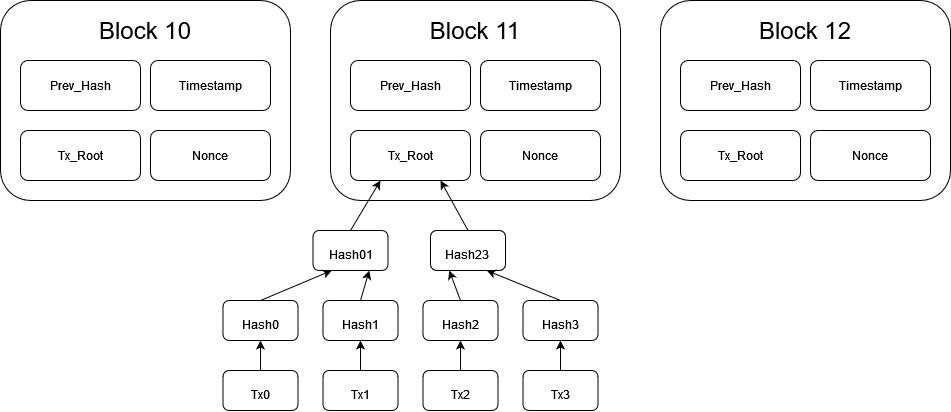

The diagram above was exported from draw.io. Its source (the exported page's mxGraphModel, read from the mxfile embedded in the PNG):
<mxGraphModel dx="1251" dy="709" grid="1" gridSize="10" guides="1" tooltips="1" connect="1" arrows="1" fold="1" page="1" pageScale="1" pageWidth="850" pageHeight="1100" math="0" shadow="0">
  <root>
    <mxCell id="0" />
    <mxCell id="1" parent="0" />
    <mxCell id="URCU0WdFe75zh4znhSoF-1" value="" style="rounded=1;whiteSpace=wrap;html=1;" vertex="1" parent="1">
      <mxGeometry x="40" y="40" width="290" height="200" as="geometry" />
    </mxCell>
    <mxCell id="URCU0WdFe75zh4znhSoF-2" value="Prev_Hash" style="rounded=1;whiteSpace=wrap;html=1;" vertex="1" parent="1">
      <mxGeometry x="60" y="100" width="120" height="50" as="geometry" />
    </mxCell>
    <mxCell id="URCU0WdFe75zh4znhSoF-3" value="Timestamp" style="rounded=1;whiteSpace=wrap;html=1;" vertex="1" parent="1">
      <mxGeometry x="190" y="100" width="120" height="50" as="geometry" />
    </mxCell>
    <mxCell id="URCU0WdFe75zh4znhSoF-4" value="Tx_Root" style="rounded=1;whiteSpace=wrap;html=1;" vertex="1" parent="1">
      <mxGeometry x="60" y="170" width="120" height="50" as="geometry" />
    </mxCell>
    <mxCell id="URCU0WdFe75zh4znhSoF-5" value="Nonce" style="rounded=1;whiteSpace=wrap;html=1;" vertex="1" parent="1">
      <mxGeometry x="190" y="170" width="120" height="50" as="geometry" />
    </mxCell>
    <mxCell id="URCU0WdFe75zh4znhSoF-6" value="&lt;font style=&quot;font-size: 24px;&quot;&gt;Block 10&lt;/font&gt;" style="text;html=1;strokeColor=none;fillColor=none;align=center;verticalAlign=middle;whiteSpace=wrap;rounded=0;" vertex="1" parent="1">
      <mxGeometry x="85" y="50" width="200" height="40" as="geometry" />
    </mxCell>
    <mxCell id="URCU0WdFe75zh4znhSoF-7" value="" style="rounded=1;whiteSpace=wrap;html=1;" vertex="1" parent="1">
      <mxGeometry x="370" y="40" width="290" height="200" as="geometry" />
    </mxCell>
    <mxCell id="URCU0WdFe75zh4znhSoF-8" value="Prev_Hash" style="rounded=1;whiteSpace=wrap;html=1;" vertex="1" parent="1">
      <mxGeometry x="390" y="100" width="120" height="50" as="geometry" />
    </mxCell>
    <mxCell id="URCU0WdFe75zh4znhSoF-9" value="Timestamp" style="rounded=1;whiteSpace=wrap;html=1;" vertex="1" parent="1">
      <mxGeometry x="520" y="100" width="120" height="50" as="geometry" />
    </mxCell>
    <mxCell id="URCU0WdFe75zh4znhSoF-10" value="Tx_Root" style="rounded=1;whiteSpace=wrap;html=1;" vertex="1" parent="1">
      <mxGeometry x="390" y="170" width="120" height="50" as="geometry" />
    </mxCell>
    <mxCell id="URCU0WdFe75zh4znhSoF-11" value="Nonce" style="rounded=1;whiteSpace=wrap;html=1;" vertex="1" parent="1">
      <mxGeometry x="520" y="170" width="120" height="50" as="geometry" />
    </mxCell>
    <mxCell id="URCU0WdFe75zh4znhSoF-12" value="&lt;font style=&quot;font-size: 24px;&quot;&gt;Block 11&lt;/font&gt;" style="text;html=1;strokeColor=none;fillColor=none;align=center;verticalAlign=middle;whiteSpace=wrap;rounded=0;" vertex="1" parent="1">
      <mxGeometry x="415" y="50" width="200" height="40" as="geometry" />
    </mxCell>
    <mxCell id="URCU0WdFe75zh4znhSoF-13" value="" style="rounded=1;whiteSpace=wrap;html=1;" vertex="1" parent="1">
      <mxGeometry x="700" y="40" width="290" height="200" as="geometry" />
    </mxCell>
    <mxCell id="URCU0WdFe75zh4znhSoF-14" value="Prev_Hash" style="rounded=1;whiteSpace=wrap;html=1;" vertex="1" parent="1">
      <mxGeometry x="720" y="100" width="120" height="50" as="geometry" />
    </mxCell>
    <mxCell id="URCU0WdFe75zh4znhSoF-15" value="Timestamp" style="rounded=1;whiteSpace=wrap;html=1;" vertex="1" parent="1">
      <mxGeometry x="850" y="100" width="120" height="50" as="geometry" />
    </mxCell>
    <mxCell id="URCU0WdFe75zh4znhSoF-16" value="Tx_Root" style="rounded=1;whiteSpace=wrap;html=1;" vertex="1" parent="1">
      <mxGeometry x="720" y="170" width="120" height="50" as="geometry" />
    </mxCell>
    <mxCell id="URCU0WdFe75zh4znhSoF-17" value="Nonce" style="rounded=1;whiteSpace=wrap;html=1;" vertex="1" parent="1">
      <mxGeometry x="850" y="170" width="120" height="50" as="geometry" />
    </mxCell>
    <mxCell id="URCU0WdFe75zh4znhSoF-18" value="&lt;font style=&quot;font-size: 24px;&quot;&gt;Block 12&lt;/font&gt;" style="text;html=1;strokeColor=none;fillColor=none;align=center;verticalAlign=middle;whiteSpace=wrap;rounded=0;" vertex="1" parent="1">
      <mxGeometry x="745" y="50" width="200" height="40" as="geometry" />
    </mxCell>
    <mxCell id="URCU0WdFe75zh4znhSoF-19" value="&lt;font style=&quot;font-size: 12px;&quot;&gt;Hash01&lt;/font&gt;" style="rounded=1;whiteSpace=wrap;html=1;fontSize=24;" vertex="1" parent="1">
      <mxGeometry x="352.5" y="270" width="75" height="40" as="geometry" />
    </mxCell>
    <mxCell id="URCU0WdFe75zh4znhSoF-20" value="&lt;font style=&quot;font-size: 12px;&quot;&gt;Hash23&lt;br&gt;&lt;/font&gt;" style="rounded=1;whiteSpace=wrap;html=1;fontSize=24;" vertex="1" parent="1">
      <mxGeometry x="470" y="270" width="75" height="40" as="geometry" />
    </mxCell>
    <mxCell id="URCU0WdFe75zh4znhSoF-21" value="&lt;font style=&quot;font-size: 12px;&quot;&gt;Hash0&lt;/font&gt;" style="rounded=1;whiteSpace=wrap;html=1;fontSize=24;" vertex="1" parent="1">
      <mxGeometry x="262.5" y="340" width="75" height="40" as="geometry" />
    </mxCell>
    <mxCell id="URCU0WdFe75zh4znhSoF-22" value="&lt;font style=&quot;font-size: 12px;&quot;&gt;Hash1&lt;br&gt;&lt;/font&gt;" style="rounded=1;whiteSpace=wrap;html=1;fontSize=24;" vertex="1" parent="1">
      <mxGeometry x="362.5" y="340" width="75" height="40" as="geometry" />
    </mxCell>
    <mxCell id="URCU0WdFe75zh4znhSoF-23" value="&lt;font style=&quot;font-size: 12px;&quot;&gt;Hash2&lt;br&gt;&lt;/font&gt;" style="rounded=1;whiteSpace=wrap;html=1;fontSize=24;" vertex="1" parent="1">
      <mxGeometry x="462.5" y="340" width="75" height="40" as="geometry" />
    </mxCell>
    <mxCell id="URCU0WdFe75zh4znhSoF-24" value="&lt;font style=&quot;font-size: 12px;&quot;&gt;Hash3&lt;br&gt;&lt;/font&gt;" style="rounded=1;whiteSpace=wrap;html=1;fontSize=24;" vertex="1" parent="1">
      <mxGeometry x="562.5" y="340" width="75" height="40" as="geometry" />
    </mxCell>
    <mxCell id="URCU0WdFe75zh4znhSoF-25" value="&lt;font style=&quot;font-size: 12px;&quot;&gt;Tx0&lt;/font&gt;" style="rounded=1;whiteSpace=wrap;html=1;fontSize=24;" vertex="1" parent="1">
      <mxGeometry x="262.5" y="410" width="75" height="40" as="geometry" />
    </mxCell>
    <mxCell id="URCU0WdFe75zh4znhSoF-26" value="&lt;font style=&quot;font-size: 12px;&quot;&gt;Tx1&lt;/font&gt;" style="rounded=1;whiteSpace=wrap;html=1;fontSize=24;" vertex="1" parent="1">
      <mxGeometry x="362.5" y="410" width="75" height="40" as="geometry" />
    </mxCell>
    <mxCell id="URCU0WdFe75zh4znhSoF-27" value="&lt;font style=&quot;font-size: 12px;&quot;&gt;Tx2&lt;/font&gt;" style="rounded=1;whiteSpace=wrap;html=1;fontSize=24;" vertex="1" parent="1">
      <mxGeometry x="462.5" y="410" width="75" height="40" as="geometry" />
    </mxCell>
    <mxCell id="URCU0WdFe75zh4znhSoF-28" value="&lt;font style=&quot;font-size: 12px;&quot;&gt;Tx3&lt;/font&gt;" style="rounded=1;whiteSpace=wrap;html=1;fontSize=24;" vertex="1" parent="1">
      <mxGeometry x="562.5" y="410" width="75" height="40" as="geometry" />
    </mxCell>
    <mxCell id="URCU0WdFe75zh4znhSoF-29" value="" style="endArrow=classic;html=1;rounded=0;fontSize=12;exitX=0.5;exitY=0;exitDx=0;exitDy=0;entryX=0.25;entryY=1;entryDx=0;entryDy=0;" edge="1" parent="1" source="URCU0WdFe75zh4znhSoF-19" target="URCU0WdFe75zh4znhSoF-10">
      <mxGeometry width="50" height="50" relative="1" as="geometry">
        <mxPoint x="500" y="310" as="sourcePoint" />
        <mxPoint x="490" y="260" as="targetPoint" />
      </mxGeometry>
    </mxCell>
    <mxCell id="URCU0WdFe75zh4znhSoF-30" value="" style="endArrow=classic;html=1;rounded=0;fontSize=12;entryX=0.75;entryY=1;entryDx=0;entryDy=0;exitX=0.5;exitY=0;exitDx=0;exitDy=0;" edge="1" parent="1" source="URCU0WdFe75zh4znhSoF-20" target="URCU0WdFe75zh4znhSoF-10">
      <mxGeometry width="50" height="50" relative="1" as="geometry">
        <mxPoint x="470" y="280" as="sourcePoint" />
        <mxPoint x="520" y="230" as="targetPoint" />
      </mxGeometry>
    </mxCell>
    <mxCell id="URCU0WdFe75zh4znhSoF-31" value="" style="endArrow=classic;html=1;rounded=0;fontSize=12;entryX=0.25;entryY=1;entryDx=0;entryDy=0;exitX=0.5;exitY=0;exitDx=0;exitDy=0;" edge="1" parent="1" source="URCU0WdFe75zh4znhSoF-21" target="URCU0WdFe75zh4znhSoF-19">
      <mxGeometry width="50" height="50" relative="1" as="geometry">
        <mxPoint x="280" y="340" as="sourcePoint" />
        <mxPoint x="330" y="290" as="targetPoint" />
      </mxGeometry>
    </mxCell>
    <mxCell id="URCU0WdFe75zh4znhSoF-32" value="" style="endArrow=classic;html=1;rounded=0;fontSize=12;entryX=0.75;entryY=1;entryDx=0;entryDy=0;exitX=0.5;exitY=0;exitDx=0;exitDy=0;" edge="1" parent="1" source="URCU0WdFe75zh4znhSoF-22" target="URCU0WdFe75zh4znhSoF-19">
      <mxGeometry width="50" height="50" relative="1" as="geometry">
        <mxPoint x="310" y="350" as="sourcePoint" />
        <mxPoint x="381.25" y="320" as="targetPoint" />
      </mxGeometry>
    </mxCell>
    <mxCell id="URCU0WdFe75zh4znhSoF-33" value="" style="endArrow=classic;html=1;rounded=0;fontSize=12;entryX=0.25;entryY=1;entryDx=0;entryDy=0;exitX=0.5;exitY=0;exitDx=0;exitDy=0;" edge="1" parent="1" source="URCU0WdFe75zh4znhSoF-23" target="URCU0WdFe75zh4znhSoF-20">
      <mxGeometry width="50" height="50" relative="1" as="geometry">
        <mxPoint x="428.75" y="350" as="sourcePoint" />
        <mxPoint x="418.75" y="320" as="targetPoint" />
      </mxGeometry>
    </mxCell>
    <mxCell id="URCU0WdFe75zh4znhSoF-34" value="" style="endArrow=classic;html=1;rounded=0;fontSize=12;entryX=0.75;entryY=1;entryDx=0;entryDy=0;exitX=0.5;exitY=0;exitDx=0;exitDy=0;" edge="1" parent="1" source="URCU0WdFe75zh4znhSoF-24" target="URCU0WdFe75zh4znhSoF-20">
      <mxGeometry width="50" height="50" relative="1" as="geometry">
        <mxPoint x="438.75" y="360" as="sourcePoint" />
        <mxPoint x="428.75" y="330" as="targetPoint" />
      </mxGeometry>
    </mxCell>
    <mxCell id="URCU0WdFe75zh4znhSoF-35" value="" style="endArrow=classic;html=1;rounded=0;fontSize=12;entryX=0.5;entryY=1;entryDx=0;entryDy=0;exitX=0.5;exitY=0;exitDx=0;exitDy=0;" edge="1" parent="1" source="URCU0WdFe75zh4znhSoF-25" target="URCU0WdFe75zh4znhSoF-21">
      <mxGeometry width="50" height="50" relative="1" as="geometry">
        <mxPoint x="448.75" y="370" as="sourcePoint" />
        <mxPoint x="438.75" y="340" as="targetPoint" />
      </mxGeometry>
    </mxCell>
    <mxCell id="URCU0WdFe75zh4znhSoF-36" value="" style="endArrow=classic;html=1;rounded=0;fontSize=12;entryX=0.5;entryY=1;entryDx=0;entryDy=0;exitX=0.5;exitY=0;exitDx=0;exitDy=0;" edge="1" parent="1" source="URCU0WdFe75zh4znhSoF-26" target="URCU0WdFe75zh4znhSoF-22">
      <mxGeometry width="50" height="50" relative="1" as="geometry">
        <mxPoint x="310" y="420" as="sourcePoint" />
        <mxPoint x="310" y="390" as="targetPoint" />
      </mxGeometry>
    </mxCell>
    <mxCell id="URCU0WdFe75zh4znhSoF-37" value="" style="endArrow=classic;html=1;rounded=0;fontSize=12;entryX=0.5;entryY=1;entryDx=0;entryDy=0;exitX=0.5;exitY=0;exitDx=0;exitDy=0;" edge="1" parent="1" source="URCU0WdFe75zh4znhSoF-27" target="URCU0WdFe75zh4znhSoF-23">
      <mxGeometry width="50" height="50" relative="1" as="geometry">
        <mxPoint x="410" y="420" as="sourcePoint" />
        <mxPoint x="410" y="390" as="targetPoint" />
      </mxGeometry>
    </mxCell>
    <mxCell id="URCU0WdFe75zh4znhSoF-38" value="" style="endArrow=classic;html=1;rounded=0;fontSize=12;entryX=0.5;entryY=1;entryDx=0;entryDy=0;exitX=0.5;exitY=0;exitDx=0;exitDy=0;" edge="1" parent="1" source="URCU0WdFe75zh4znhSoF-28" target="URCU0WdFe75zh4znhSoF-24">
      <mxGeometry width="50" height="50" relative="1" as="geometry">
        <mxPoint x="510" y="420" as="sourcePoint" />
        <mxPoint x="510" y="390" as="targetPoint" />
      </mxGeometry>
    </mxCell>
  </root>
</mxGraphModel>